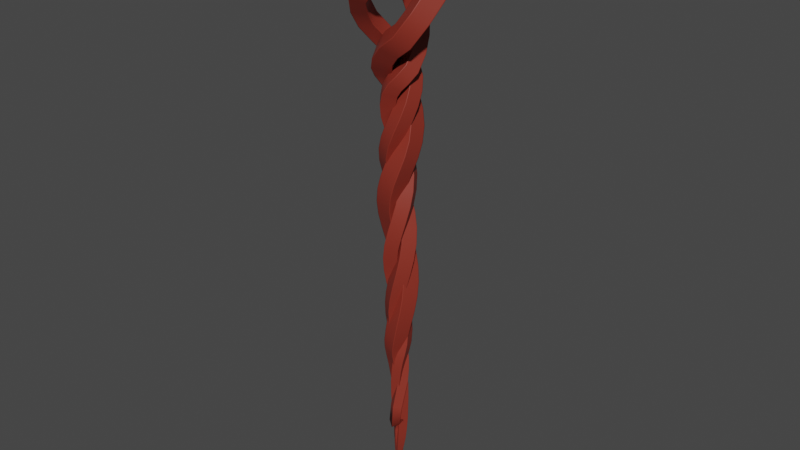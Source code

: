 # Source: Bannstab.blend  (saved by Blender 3.5.10; exported with 4.5.12 LTS)
import bpy
from mathutils import Matrix  # noqa: F401  (used for matrix-valued properties, if any)

bpy.ops.wm.read_factory_settings(use_empty=True)
scene = bpy.context.scene
scene.name = 'Scene'

# ---- collections
col_collection = bpy.data.collections.new('Collection'); scene.collection.children.link(col_collection)
col_collection_2 = bpy.data.collections.new('Collection 2'); scene.collection.children.link(col_collection_2)

# ---- materials (node trees are filled in below, after node groups)
mat_material = bpy.data.materials.new('Material')
mat_material.alpha_threshold = 0.0
mat_material.use_transparent_shadow = False
mat_material.roughness = 0.5
mat_material.line_color = (0.0, 0.0, 0.0, 1.0)

# ---- material node trees
mat_material.use_nodes = True; mat_material.node_tree.nodes.clear()
_N = mat_material.node_tree.nodes; _L = mat_material.node_tree.links
n0 = _N.new('ShaderNodeOutputMaterial'); n0.name = 'Material Output'; n0.location = (300, 300)
n1 = _N.new('ShaderNodeBsdfPrincipled'); n1.name = 'Principled BSDF'; n1.location = (10, 300)
n1.distribution = 'GGX'
n1.subsurface_method = 'RANDOM_WALK_SKIN'
n1.inputs[0].default_value = (0.2598, 0.03049, 0.01794, 1.0)
n1.inputs[3].default_value = 1.45
n1.inputs[27].default_value = (0.0, 0.0, 0.0, 1.0)
n1.inputs[28].default_value = 1.0
_L.new(n1.outputs[0], n0.inputs[0])
n0.is_active_output = True

# ---- world
world_world = bpy.data.worlds.new('World'); scene.world = world_world
world_world.use_nodes = True; world_world.node_tree.nodes.clear()
_N = world_world.node_tree.nodes; _L = world_world.node_tree.links
n0 = _N.new('ShaderNodeOutputWorld'); n0.name = 'World Output'; n0.location = (300, 300)
n1 = _N.new('ShaderNodeBackground'); n1.name = 'Background'; n1.location = (10, 300)
n1.inputs[0].default_value = (0.05088, 0.05088, 0.05088, 1.0)
_L.new(n1.outputs[0], n0.inputs[0])
n0.is_active_output = True
world_world.color = (0.05088, 0.05088, 0.05088)
world_world.use_sun_shadow = False
world_world.sun_shadow_jitter_overblur = 0.0

# ---- curves / text
cu_spiral_001 = bpy.data.curves.new('Spiral.001', 'CURVE')
cu_spiral_001.dimensions = '3D'
_sp = cu_spiral_001.splines.new('POLY'); _sp.points.add(49)
_sp.points.foreach_set('co', [0.002436, 0.09116, -4.908, 0.0, 0.006777, 0.1023, -4.637, 0.0, 0.006465, 0.1226, -4.364, 0.0, -0.0113, 0.139, -4.088, 0.0, -0.03682, 0.1349, -3.808, 0.0, -0.05799, 0.1176, -3.508, 0.0, -0.06988, 0.09063, -3.161, 0.0, -0.06755, 0.05803, -2.749, 0.0, -0.04776, 0.0267, -2.252, 0.0, -0.01044, 0.006015, -1.664, 0.0, 0.03896, 0.006219, -0.9961, 0.0, 0.08834, 0.0348, -0.2838, 0.0, 0.1211, 0.09167, 0.4277, 0.0, 0.1204, 0.1666, 1.077, 0.0, 0.07619, 0.2388, 1.615, 0.0, -0.008105, 0.2821, 2.043, 0.0, -0.1126, 0.2741, 2.441, 0.0, -0.205, 0.2066, 2.944, 0.0, -0.2504, 0.09258, 3.627, 0.0, -0.2273, -0.03463, 4.251, 0.0, -0.1397, -0.1374, 4.871, 0.0, -0.006843, -0.1845, 5.498, 0.0, 0.1376, -0.1576, 6.13, 0.0, 0.2537, -0.05792, 6.762, 0.0, 0.3062, 0.09239, 7.395, 0.0, 0.2751, 0.2549, 8.025, 0.0, 0.1623, 0.3847, 8.649, 0.0, -0.006382, 0.4423, 9.262, 0.0, -0.1875, 0.4061, 9.862, 0.0, -0.3308, 0.2797, 10.45, 0.0, -0.3932, 0.0923, 11.01, 0.0, -0.3518, -0.1072, 11.55, 0.0, -0.212, -0.2639, 12.09, 0.0, -0.006298, -0.3318, 12.63, 0.0, 0.2123, -0.2863, 13.17, 0.0, 0.3816, -0.1331, 13.74, 0.0, 0.4568, 0.08624, 14.24, 0.0, 0.4216, 0.3286, 14.59, 0.0, 0.2644, 0.5438, 14.87, 0.0, -0.02442, 0.6555, 15.18, 0.0, -0.4065, 0.5788, 15.71, 0.0, -0.804, 0.3055, 16.25, 0.0, -1.209, -0.1263, 16.88, 0.0, -1.313, -0.6595, 17.55, 0.0, -1.176, -1.242, 18.15, 0.0, -0.7276, -1.655, 18.77, 0.0, -0.02027, -1.859, 19.42, 0.0, 0.5192, -1.508, 20.2, 0.0, 0.7294, -0.9248, 21.16, 0.0, 0.5132, -0.3343, 21.62, 0.0])
_sp.points.foreach_set('radius', [0.0305, 0.04526, 0.09128, 0.1611, 0.2304, 0.3086, 0.389, 0.455, 0.4958, 0.5354, 0.5776, 0.6207, 0.6655, 0.7114, 0.7572, 0.8007, 0.8418, 0.8787, 0.9093, 0.9314, 0.949, 0.9652, 0.9792, 0.99, 0.9972, 1.0, 1.0, 1.0, 1.0, 1.0, 1.0, 1.0, 1.0, 1.0, 1.0, 1.0, 1.0, 1.0, 1.0, 1.0, 1.0, 1.0, 1.0, 1.0, 1.0, 1.0, 0.9901, 0.6744, 0.1937, 0.06461])
_sp.use_endpoint_u = True
cu_spiral_001.materials.append(mat_material)
cu_spiral_001.use_path = True
cu_spiral_001.bevel_mode = 'PROFILE'
cu_spiral_001.bevel_profile.preset = 'CORNICE'
cu_spiral_001.bevel_profile.use_clip = True
cu_spiral_001.bevel_resolution = 32
cu_spiral_001.bevel_depth = 0.44
cu_spiral_001.fill_mode = 'FULL'
cu_spiral_001.use_fill_caps = True
cu_spiral_002 = bpy.data.curves.new('Spiral.002', 'CURVE')
cu_spiral_002.dimensions = '3D'
_sp = cu_spiral_002.splines.new('POLY'); _sp.points.add(49)
_sp.points.foreach_set('co', [-0.04688, -0.06776, -4.908, 0.0, -0.04307, -0.05616, -4.637, 0.0, -0.04444, -0.03483, -4.364, 0.0, -0.06301, -0.01757, -4.088, 0.0, -0.08863, -0.02164, -3.808, 0.0, -0.1099, -0.03892, -3.508, 0.0, -0.122, -0.0659, -3.161, 0.0, -0.12, -0.09855, -2.748, 0.0, -0.1007, -0.1299, -2.252, 0.0, -0.06391, -0.1507, -1.665, 0.0, -0.01528, -0.1505, -0.5896, 0.0, 0.03339, -0.122, 0.124, 0.0, 0.06536, -0.06524, 0.4277, 0.0, 0.06378, 0.009593, 1.076, 0.0, 0.01875, 0.08185, 1.615, 0.0, -0.06637, 0.1252, 2.043, 0.0, -0.1716, 0.1172, 2.441, 0.0, -0.2646, 0.04979, 2.944, 0.0, -0.3104, -0.06412, 3.627, 0.0, -0.2875, -0.1912, 4.251, 0.0, -0.2, -0.2939, 4.871, 0.0, -0.06731, -0.3408, 5.498, 0.0, 0.07702, -0.3137, 6.13, 0.0, 0.193, -0.2139, 6.762, 0.0, 0.2454, -0.06353, 7.395, 0.0, 0.2141, 0.0991, 8.025, 0.0, 0.1013, 0.2289, 8.649, 0.0, -0.06748, 0.2866, 9.262, 0.0, -0.2487, 0.2505, 9.862, 0.0, -0.392, 0.1241, 10.45, 0.0, -0.4544, -0.06326, 11.01, 0.0, -0.413, -0.2627, 11.55, 0.0, -0.2732, -0.4195, 12.09, 0.0, -0.06751, -0.4873, 12.63, 0.0, 0.1511, -0.4419, 13.17, 0.0, 0.3215, -0.2862, 13.74, 0.0, 0.4002, -0.05925, 14.24, 0.0, 0.3669, 0.1893, 14.62, 0.0, 0.2138, 0.4058, 14.96, 0.0, -0.05451, 0.5167, 15.3, 0.0, -0.4116, 0.4795, 15.73, 0.0, -0.8207, 0.245, 16.21, 0.0, -1.337, -0.178, 16.69, 0.0, -1.399, -0.7372, 17.47, 0.0, -1.108, -1.232, 18.15, 0.0, -0.6624, -1.641, 18.76, 0.0, 0.02485, -1.952, 19.46, 0.0, 0.5473, -1.687, 20.33, 0.0, 0.6821, -1.043, 21.08, 0.0, 0.4131, -0.4326, 21.43, 0.0])
_sp.points.foreach_set('radius', [0.0305, 0.04526, 0.09128, 0.1613, 0.2304, 0.3085, 0.389, 0.4554, 0.4958, 0.5351, 0.5773, 0.6207, 0.6655, 0.7114, 0.7572, 0.8008, 0.8418, 0.8786, 0.9093, 0.9314, 0.949, 0.9652, 0.9792, 0.99, 0.9972, 1.0, 1.0, 1.0, 1.0, 1.0, 1.0, 1.0, 1.0, 1.0, 1.0, 1.0, 1.0, 1.0, 1.0, 1.0, 1.0, 1.0, 1.0, 1.0, 1.0, 1.0, 0.9857, 0.6599, 0.1873, 0.06461])
_sp.use_endpoint_u = True
cu_spiral_002.materials.append(mat_material)
cu_spiral_002.use_path = True
cu_spiral_002.bevel_mode = 'PROFILE'
cu_spiral_002.bevel_profile.preset = 'CORNICE'
cu_spiral_002.bevel_profile.use_clip = True
cu_spiral_002.bevel_resolution = 32
cu_spiral_002.bevel_depth = 0.59
cu_spiral_002.fill_mode = 'FULL'
cu_spiral_002.use_fill_caps = True
cu_spiral_003 = bpy.data.curves.new('Spiral.003', 'CURVE')
cu_spiral_003.dimensions = '3D'
_sp = cu_spiral_003.splines.new('POLY'); _sp.points.add(49)
_sp.points.foreach_set('co', [0.0988, -0.0392, -4.908, 0.0, 0.1024, -0.02823, -4.637, 0.0, 0.1007, -0.008208, -4.364, 0.0, 0.08188, 0.008113, -4.088, 0.0, 0.05623, 0.003944, -3.808, 0.0, 0.035, -0.01341, -3.508, 0.0, 0.02302, -0.04056, -3.162, 0.0, 0.02518, -0.07343, -2.749, 0.0, 0.04475, -0.1052, -2.252, 0.0, 0.08179, -0.1264, -1.664, 0.0, -0.02099, -0.4774, -1.666, 0.0, 0.05165, -0.3949, -0.8073, 0.0, 0.2122, -0.04255, 0.4277, 0.0, 0.211, 0.03163, 1.077, 0.0, 0.1663, 0.1032, 1.615, 0.0, 0.08156, 0.1459, 2.043, 0.0, -0.02342, 0.1373, 2.441, 0.0, -0.1162, 0.06939, 2.945, 0.0, -0.1619, -0.04489, 3.628, 0.0, -0.1391, -0.1722, 4.251, 0.0, -0.05165, -0.275, 4.871, 0.0, 0.08102, -0.3221, 5.498, 0.0, 0.2253, -0.2952, 6.13, 0.0, 0.3413, -0.1956, 6.762, 0.0, 0.3936, -0.04529, 7.395, 0.0, 0.3623, 0.1172, 8.025, 0.0, 0.2494, 0.2469, 8.649, 0.0, 0.08064, 0.3045, 9.262, 0.0, -0.1006, 0.2684, 9.862, 0.0, -0.2439, 0.1419, 10.45, 0.0, -0.3064, -0.04547, 11.01, 0.0, -0.2649, -0.245, 11.55, 0.0, -0.1251, -0.4017, 12.09, 0.0, 0.08057, -0.4695, 12.63, 0.0, 0.2992, -0.4241, 13.17, 0.0, 0.4706, -0.2707, 13.71, 0.0, 0.5437, -0.0434, 14.21, 0.0, 0.4993, 0.2078, 14.6, 0.0, 0.3305, 0.4254, 14.94, 0.0, 0.04129, 0.5382, 15.3, 0.0, -0.3389, 0.499, 15.75, 0.0, -0.7491, 0.2682, 16.26, 0.0, -1.165, -0.09577, 16.89, 0.0, -1.281, -0.6007, 17.55, 0.0, -1.144, -1.183, 18.15, 0.0, -0.7, -1.596, 18.77, 0.0, 0.001776, -1.915, 19.46, 0.0, 0.5719, -1.694, 20.36, 0.0, 0.7704, -1.081, 21.28, 0.0, 0.5324, -0.4692, 21.61, 0.0])
_sp.points.foreach_set('radius', [0.0305, 0.04526, 0.09085, 0.1608, 0.2304, 0.3091, 0.3892, 0.4551, 0.4957, 0.5353, 0.5776, 0.6206, 0.6655, 0.7114, 0.757, 0.8006, 0.8418, 0.8787, 0.9093, 0.9314, 0.949, 0.9652, 0.9792, 0.99, 0.9972, 1.0, 1.0, 1.0, 1.0, 1.0, 1.0, 1.0, 1.0, 1.0, 1.0, 1.0, 1.0, 1.0, 1.0, 1.0, 1.0, 1.0, 1.0, 1.0, 1.0, 1.0, 0.9839, 0.6493, 0.1847, 0.06461])
_sp.use_endpoint_u = True
cu_spiral_003.materials.append(mat_material)
cu_spiral_003.use_path = True
cu_spiral_003.bevel_mode = 'PROFILE'
cu_spiral_003.bevel_profile.preset = 'CORNICE'
cu_spiral_003.bevel_profile.use_clip = True
cu_spiral_003.bevel_resolution = 32
cu_spiral_003.bevel_depth = 0.47
cu_spiral_003.fill_mode = 'FULL'
cu_spiral_003.use_fill_caps = True

# ---- objects
ob_spiral_001 = bpy.data.objects.new('Spiral.001', cu_spiral_001)
ob_spiral_002 = bpy.data.objects.new('Spiral.002', cu_spiral_002)
ob_spiral_003 = bpy.data.objects.new('Spiral.003', cu_spiral_003)

# ---- transforms, parenting, visibility, modifiers, constraints
ob_spiral_001.location = (0.0, 2.328e-10, 1.192e-07)
ob_spiral_001.rotation_euler = (0.0, -0.0, 4.539)
ob_spiral_001.scale = (0.278, 0.278, 0.278)
ob_spiral_002.location = (0.0, -9.313e-10, 0.0)
ob_spiral_002.rotation_euler = (0.0, -0.0, 2.284)
ob_spiral_002.scale = (0.278, 0.278, 0.278)
ob_spiral_003.location = (0.0, 9.313e-10, 0.0)
ob_spiral_003.rotation_euler = (0.0, -0.0, 0.4086)
ob_spiral_003.scale = (0.278, 0.278, 0.278)

# ---- collection membership
col_collection_2.objects.link(ob_spiral_001)
col_collection_2.objects.link(ob_spiral_002)
col_collection_2.objects.link(ob_spiral_003)

# ---- scene / render settings (as saved in the file)
scene.frame_start = 1; scene.frame_end = 250; scene.frame_set(1)
scene.render.engine = 'BLENDER_EEVEE_NEXT'
scene.render.fps = 30
scene.cycles.sampling_pattern = 'TABULATED_SOBOL'
scene.view_settings.view_transform = 'Filmic'
bpy.context.view_layer.update()

# ---- added for rendering (the .blend has no active camera and no usable light): camera, sun
cam_auto = bpy.data.cameras.new('AutoCamera')
cam_auto.lens = 50.0
cam_auto.sensor_width = 36.0
cam_auto.clip_end = 1000.0
ob_auto_camera = bpy.data.objects.new('AutoCamera', cam_auto)
scene.collection.objects.link(ob_auto_camera)
ob_auto_camera.location = (7.37108, -8.80422, 8.14278)
ob_auto_camera.rotation_euler = (1.09748, -7.21219e-08, 0.694738)
scene.camera = ob_auto_camera
light_auto_sun = bpy.data.lights.new('AutoSun', 'SUN')
light_auto_sun.energy = 3.0
light_auto_sun.angle = 0.0523599
ob_auto_sun = bpy.data.objects.new('AutoSun', light_auto_sun)
scene.collection.objects.link(ob_auto_sun)
ob_auto_sun.rotation_euler = (0.872665, 0.174533, 0.523599)
bpy.context.view_layer.update()
